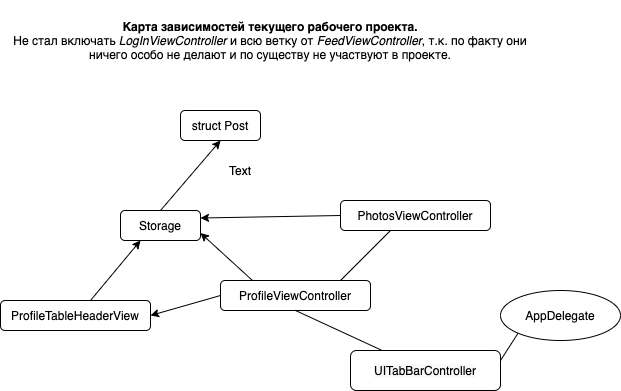

The diagram above was exported from draw.io. Its source (the exported page's mxGraphModel, read from the mxfile embedded in the PNG):
<mxGraphModel dx="1186" dy="679" grid="1" gridSize="10" guides="1" tooltips="1" connect="1" arrows="1" fold="1" page="1" pageScale="1" pageWidth="850" pageHeight="1100" math="0" shadow="0" extFonts="Permanent Marker^https://fonts.googleapis.com/css?family=Permanent+Marker">
  <root>
    <mxCell id="0" />
    <mxCell id="1" parent="0" />
    <mxCell id="IdmwQZNdr4udqNdCdOgX-1" value="AppDelegate" style="ellipse;whiteSpace=wrap;html=1;" parent="1" vertex="1">
      <mxGeometry x="660" y="370" width="120" height="50" as="geometry" />
    </mxCell>
    <mxCell id="IdmwQZNdr4udqNdCdOgX-2" value="&lt;p class=&quot;p1&quot; style=&quot;margin: 0px ; font-stretch: normal ; line-height: normal ; font-family: &amp;#34;menlo&amp;#34; ; color: rgb(208 , 168 , 255) ; background-color: rgb(31 , 31 , 36)&quot;&gt;&lt;span style=&quot;color: rgb(0 , 0 , 0) ; font-family: &amp;#34;helvetica&amp;#34; ; background-color: rgb(248 , 249 , 250)&quot;&gt;UITabBarController&lt;/span&gt;&lt;br&gt;&lt;/p&gt;" style="rounded=1;whiteSpace=wrap;html=1;" parent="1" vertex="1">
      <mxGeometry x="510" y="430" width="150" height="40" as="geometry" />
    </mxCell>
    <mxCell id="IdmwQZNdr4udqNdCdOgX-5" value="" style="endArrow=none;html=1;entryX=0;entryY=1;entryDx=0;entryDy=0;" parent="1" target="IdmwQZNdr4udqNdCdOgX-1" edge="1">
      <mxGeometry width="50" height="50" relative="1" as="geometry">
        <mxPoint x="660" y="440" as="sourcePoint" />
        <mxPoint x="680" y="410" as="targetPoint" />
      </mxGeometry>
    </mxCell>
    <mxCell id="IdmwQZNdr4udqNdCdOgX-6" value="ProfileViewController" style="rounded=1;whiteSpace=wrap;html=1;" parent="1" vertex="1">
      <mxGeometry x="380" y="360" width="150" height="30" as="geometry" />
    </mxCell>
    <mxCell id="IdmwQZNdr4udqNdCdOgX-7" value="" style="endArrow=none;html=1;entryX=0.5;entryY=1;entryDx=0;entryDy=0;" parent="1" source="IdmwQZNdr4udqNdCdOgX-2" target="IdmwQZNdr4udqNdCdOgX-6" edge="1">
      <mxGeometry width="50" height="50" relative="1" as="geometry">
        <mxPoint x="500" y="430" as="sourcePoint" />
        <mxPoint x="550" y="380" as="targetPoint" />
      </mxGeometry>
    </mxCell>
    <mxCell id="IdmwQZNdr4udqNdCdOgX-8" value="PhotosViewController" style="rounded=1;whiteSpace=wrap;html=1;" parent="1" vertex="1">
      <mxGeometry x="500" y="280" width="150" height="30" as="geometry" />
    </mxCell>
    <mxCell id="IdmwQZNdr4udqNdCdOgX-9" value="" style="endArrow=none;html=1;" parent="1" edge="1">
      <mxGeometry width="50" height="50" relative="1" as="geometry">
        <mxPoint x="500" y="360" as="sourcePoint" />
        <mxPoint x="550" y="310" as="targetPoint" />
      </mxGeometry>
    </mxCell>
    <mxCell id="IdmwQZNdr4udqNdCdOgX-10" value="Storage" style="rounded=1;whiteSpace=wrap;html=1;" parent="1" vertex="1">
      <mxGeometry x="280" y="290" width="80" height="30" as="geometry" />
    </mxCell>
    <mxCell id="IdmwQZNdr4udqNdCdOgX-11" value="struct Post" style="rounded=1;whiteSpace=wrap;html=1;" parent="1" vertex="1">
      <mxGeometry x="340" y="190" width="80" height="30" as="geometry" />
    </mxCell>
    <mxCell id="IdmwQZNdr4udqNdCdOgX-12" value="" style="endArrow=classic;html=1;entryX=0.5;entryY=1;entryDx=0;entryDy=0;" parent="1" target="IdmwQZNdr4udqNdCdOgX-11" edge="1">
      <mxGeometry width="50" height="50" relative="1" as="geometry">
        <mxPoint x="320" y="290" as="sourcePoint" />
        <mxPoint x="370" y="240" as="targetPoint" />
      </mxGeometry>
    </mxCell>
    <mxCell id="IdmwQZNdr4udqNdCdOgX-13" value="" style="endArrow=classic;html=1;exitX=0.213;exitY=0;exitDx=0;exitDy=0;exitPerimeter=0;entryX=1;entryY=0.75;entryDx=0;entryDy=0;" parent="1" source="IdmwQZNdr4udqNdCdOgX-6" target="IdmwQZNdr4udqNdCdOgX-10" edge="1">
      <mxGeometry width="50" height="50" relative="1" as="geometry">
        <mxPoint x="380" y="350" as="sourcePoint" />
        <mxPoint x="320" y="330" as="targetPoint" />
      </mxGeometry>
    </mxCell>
    <mxCell id="IdmwQZNdr4udqNdCdOgX-14" value="ProfileTableHeaderView" style="rounded=1;whiteSpace=wrap;html=1;" parent="1" vertex="1">
      <mxGeometry x="160" y="380" width="150" height="30" as="geometry" />
    </mxCell>
    <mxCell id="IdmwQZNdr4udqNdCdOgX-15" value="" style="endArrow=classic;html=1;exitX=0;exitY=0.5;exitDx=0;exitDy=0;entryX=1;entryY=0.5;entryDx=0;entryDy=0;" parent="1" source="IdmwQZNdr4udqNdCdOgX-6" target="IdmwQZNdr4udqNdCdOgX-14" edge="1">
      <mxGeometry width="50" height="50" relative="1" as="geometry">
        <mxPoint x="380" y="400" as="sourcePoint" />
        <mxPoint x="310" y="390" as="targetPoint" />
      </mxGeometry>
    </mxCell>
    <mxCell id="IdmwQZNdr4udqNdCdOgX-16" value="" style="endArrow=classic;html=1;entryX=0.25;entryY=1;entryDx=0;entryDy=0;" parent="1" target="IdmwQZNdr4udqNdCdOgX-10" edge="1">
      <mxGeometry width="50" height="50" relative="1" as="geometry">
        <mxPoint x="250" y="380" as="sourcePoint" />
        <mxPoint x="300" y="330" as="targetPoint" />
      </mxGeometry>
    </mxCell>
    <mxCell id="IdmwQZNdr4udqNdCdOgX-17" value="" style="endArrow=classic;html=1;exitX=0;exitY=0.5;exitDx=0;exitDy=0;entryX=1;entryY=0.25;entryDx=0;entryDy=0;" parent="1" source="IdmwQZNdr4udqNdCdOgX-8" target="IdmwQZNdr4udqNdCdOgX-10" edge="1">
      <mxGeometry width="50" height="50" relative="1" as="geometry">
        <mxPoint x="500" y="300" as="sourcePoint" />
        <mxPoint x="410" y="260" as="targetPoint" />
      </mxGeometry>
    </mxCell>
    <mxCell id="IdmwQZNdr4udqNdCdOgX-18" value="Text" style="text;html=1;strokeColor=none;fillColor=none;align=center;verticalAlign=middle;whiteSpace=wrap;rounded=0;" parent="1" vertex="1">
      <mxGeometry x="380" y="240" width="40" height="20" as="geometry" />
    </mxCell>
    <mxCell id="IdmwQZNdr4udqNdCdOgX-19" value="&lt;b&gt;Карта зависимостей текущего рабочего проекта.&lt;/b&gt;&lt;br&gt;Не стал включать&amp;nbsp;&lt;i&gt;LogInViewController&lt;/i&gt; и всю ветку от &lt;i&gt;FeedViewController&lt;/i&gt;, т.к. по факту они ничего особо не делают и по существу не участвуют в проекте." style="text;html=1;strokeColor=none;fillColor=none;align=center;verticalAlign=middle;whiteSpace=wrap;rounded=0;" parent="1" vertex="1">
      <mxGeometry x="160" y="80" width="540" height="80" as="geometry" />
    </mxCell>
  </root>
</mxGraphModel>